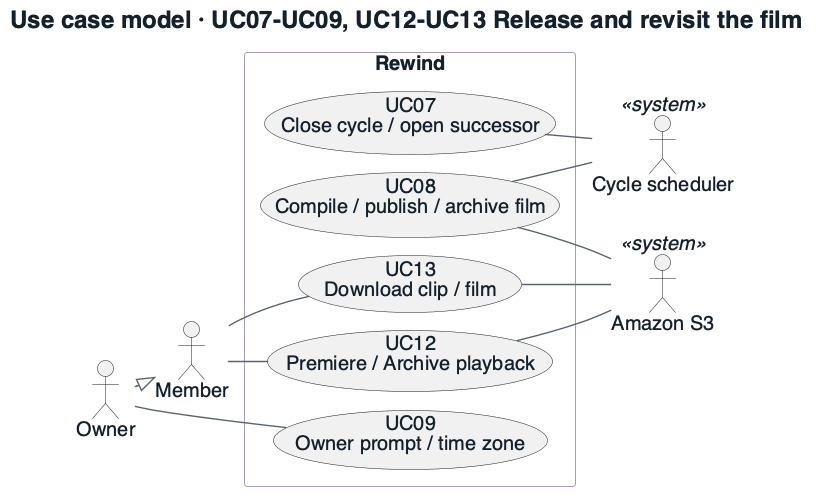

The diagram above was rendered by PlantUML. Its source (embedded in the PNG):
@startuml
!include _style.iuml
skinparam Padding 0
skinparam ranksep 20
skinparam nodesep 18
left to right direction
title Use case model · UC07-UC09, UC12-UC13 Release and revisit the film
actor Member as M
actor Owner as O
O --|> M
rectangle Rewind {
 usecase "UC07\nClose cycle / open successor" as U7
 usecase "UC08\nCompile / publish / archive film" as U8
 usecase "UC09\nOwner prompt / time zone" as U9
 usecase "UC12\nPremiere / Archive playback" as U12
 usecase "UC13\nDownload clip / film" as U13
}
actor "Cycle scheduler" as C <<system>>
actor "Amazon S3" as S <<system>>
M -- U12
M -- U13
O -- U9
U7 -- C
U8 -- C
U8 -- S
U12 -- S
U13 -- S
@enduml